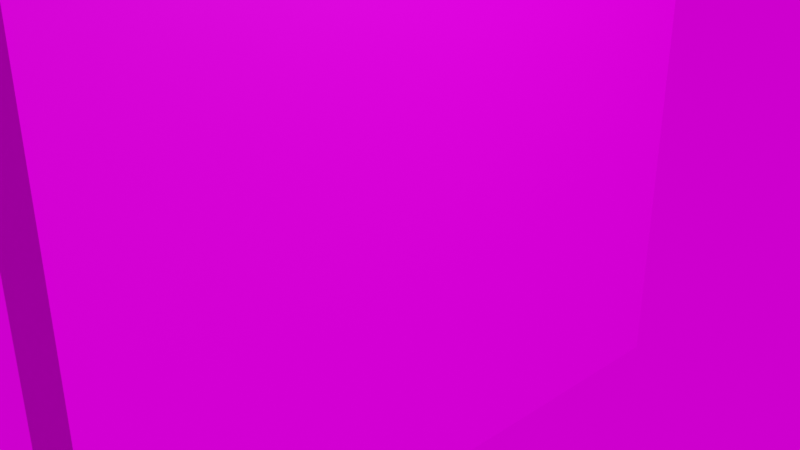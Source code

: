 # Source: testwall.blend  (saved by Blender 3.1.7; exported with 4.5.12 LTS)
import bpy
from mathutils import Matrix  # noqa: F401  (used for matrix-valued properties, if any)

bpy.ops.wm.read_factory_settings(use_empty=True)
scene = bpy.context.scene
scene.name = 'Scene'

# ---- collections
col_collection = bpy.data.collections.new('Collection'); scene.collection.children.link(col_collection)

# ---- images (referenced by path relative to the original .blend; pixels are not part of the script)
import os
ASSET_DIR = os.environ.get("B2B_ASSET_DIR", "")  # directory of the original .blend (textures are referenced by path, not embedded)
HERE = os.path.dirname(os.path.abspath(__file__))  # packed textures are extracted next to this script under _unpacked/

def load_image(name, relpath, width, height, colorspace="sRGB"):
    """Load a texture the original file referenced (path relative to the .blend, or extracted next to this script)."""
    p = next((c for c in (os.path.join(HERE, relpath), os.path.join(ASSET_DIR, relpath)) if relpath and os.path.exists(c)), "")
    if p:
        img = bpy.data.images.load(p, check_existing=True)
        img.name = name
    else:  # same state as the original file: an image datablock whose file is absent (Cycles renders it pink)
        img = bpy.data.images.new(name, width, height)
        img.source = "FILE"
        img.filepath = "//" + (relpath or name)
    img.colorspace_settings.name = colorspace
    return img
img_plaster002_2k_color_jpg = load_image('Plaster002_2K_Color.jpg', 'Plaster002_2K-JPG/Plaster002_2K_Color.jpg', 1024, 1024, 'sRGB')
img_asphalt007_2k_roughness_jpg = load_image('Asphalt007_2K_Roughness.jpg', 'Asphalt007_2K-JPG/Asphalt007_2K_Roughness.jpg', 1024, 1024, 'sRGB')
img_asphalt007_2k_normaldx_jpg = load_image('Asphalt007_2K_NormalDX.jpg', 'Asphalt007_2K-JPG/Asphalt007_2K_NormalDX.jpg', 1024, 1024, 'Non-Color')
img_tt = load_image('tt', 'testwallMAP.png', 1024, 1024, 'sRGB')
img_ttnor = load_image('ttNOR', 'testwallNOR.png', 1024, 1024, 'sRGB')

# ---- materials (node trees are filled in below, after node groups)
mat_material = bpy.data.materials.new('Material')
mat_material.alpha_threshold = 0.0
mat_material.line_color = (0.0, 0.0, 0.0, 1.0)

# ---- material node trees
mat_material.use_nodes = True; mat_material.node_tree.nodes.clear()
_N = mat_material.node_tree.nodes; _L = mat_material.node_tree.links
n0 = _N.new('ShaderNodeOutputMaterial'); n0.name = 'Material Output'; n0.location = (300, 300)
n1 = _N.new('ShaderNodeBsdfPrincipled'); n1.name = 'Principled BSDF'; n1.location = (10, 300)
n1.distribution = 'GGX'
n1.subsurface_method = 'RANDOM_WALK_SKIN'
n1.inputs[3].default_value = 1.45
n1.inputs[27].default_value = (0.0, 0.0, 0.0, 1.0)
n1.inputs[28].default_value = 1.0
n2 = _N.new('ShaderNodeNormalMap'); n2.name = 'Normal Map'; n2.location = (-265, -352)
n3 = _N.new('ShaderNodeTexImage'); n3.name = 'Image Texture'; n3.location = (-642, 303)
n3.image = img_plaster002_2k_color_jpg
n3.projection = 'BOX'
n4 = _N.new('ShaderNodeTexImage'); n4.name = 'Image Texture.001'; n4.location = (-642, -8)
n4.image = img_asphalt007_2k_roughness_jpg
n5 = _N.new('ShaderNodeTexCoord'); n5.name = 'Texture Coordinate'; n5.location = (-1375, 203)
n6 = _N.new('ShaderNodeMapping'); n6.name = 'Mapping'; n6.location = (-1126, 232)
n7 = _N.new('ShaderNodeTexImage'); n7.name = 'Image Texture.002'; n7.location = (-646, -309)
n7.image = img_asphalt007_2k_normaldx_jpg
n7.projection = 'BOX'
n8 = _N.new('ShaderNodeTexWhiteNoise'); n8.name = 'White Noise Texture'; n8.location = (-650, -609)
n9 = _N.new('ShaderNodeTexImage'); n9.name = 'Image Texture.003'; n9.location = (530, 178)
n9.image = img_tt
n10 = _N.new('ShaderNodeTexImage'); n10.name = 'Image Texture.004'; n10.location = (530, -105)
n10.image = img_ttnor
_L.new(n1.outputs[0], n0.inputs[0])
_L.new(n3.outputs[0], n1.inputs[0])
_L.new(n4.outputs[0], n1.inputs[2])
_L.new(n2.outputs[0], n1.inputs[5])
_L.new(n5.outputs[0], n6.inputs[0])
_L.new(n6.outputs[0], n3.inputs[0])
_L.new(n6.outputs[0], n4.inputs[0])
_L.new(n6.outputs[0], n7.inputs[0])
_L.new(n6.outputs[0], n8.inputs[0])
_L.new(n7.outputs[0], n2.inputs[1])
n0.is_active_output = True

# ---- world
world_world = bpy.data.worlds.new('World'); scene.world = world_world
world_world.use_nodes = True; world_world.node_tree.nodes.clear()
_N = world_world.node_tree.nodes; _L = world_world.node_tree.links
n0 = _N.new('ShaderNodeOutputWorld'); n0.name = 'World Output'; n0.location = (300, 300)
n1 = _N.new('ShaderNodeBackground'); n1.name = 'Background'; n1.location = (10, 300)
n2 = _N.new('ShaderNodeTexImage'); n2.name = 'Image Texture'; n2.location = (-190, 280)
n2.image = img_plaster002_2k_color_jpg
_L.new(n1.outputs[0], n0.inputs[0])
_L.new(n2.outputs[0], n1.inputs[0])
n0.is_active_output = True
world_world.color = (0.05088, 0.05088, 0.05088)
world_world.use_sun_shadow = False
world_world.sun_shadow_jitter_overblur = 0.0

# ---- cameras
cam_camera = bpy.data.cameras.new('Camera')
cam_camera.clip_end = 100.0
cam_camera.ortho_scale = 7.314

# ---- lights
light_light = bpy.data.lights.new('Light', 'POINT')
light_light.transmission_factor = 0.0
light_light.energy = 1000.0
light_light.shadow_soft_size = 0.1
light_light.shadow_maximum_resolution = 0.006
light_light.use_absolute_resolution = True

# ---- meshes
me_cube = bpy.data.meshes.new('Cube')
me_cube.from_pydata([(1.0, 1.0, 1.0), (1.0, 1.0, -1.0), (1.0, -1.0, 1.0), (1.0, -1.0, -1.0), (-1.0, 1.0, 1.0), (-1.0, 1.0, -1.0), (-1.0, -1.0, 1.0), (-1.0, -1.0, -1.0)], [], [(0, 4, 6, 2), (3, 2, 6, 7), (7, 6, 4, 5), (5, 1, 3, 7), (1, 0, 2, 3), (5, 4, 0, 1)])
_uv = me_cube.uv_layers.new(name='UVMap')
_uv.uv.foreach_set('vector', [4.15e-08, 1.0, 0.0, 0.6667, 0.3333, 0.6667, 0.3333, 1.0, 0.6667, 0.3333, 0.6667, 0.6667, 0.3333, 0.6667, 0.3333, 0.3333, 1.0, 0.0, 1.0, 0.3333, 0.6667, 0.3333, 0.6667, 0.0, 0.3333, 0.3333, 0.3333, 0.6667, 0.0, 0.6667, 2.075e-08, 0.3333, 0.3333, 0.3333, 0.3333, 0.0, 0.6667, 2.075e-08, 0.6667, 0.3333, 0.0, 0.3333, 0.0, 1.038e-07, 0.3333, 0.0, 0.3333, 0.3333])
me_cube.materials.append(mat_material)
me_cube.use_remesh_preserve_volume = False
me_cube.use_remesh_preserve_attributes = False
me_cube.use_mirror_vertex_groups = False
me_cube.update()

# ---- objects
ob_cube = bpy.data.objects.new('Cube', me_cube)
ob_light = bpy.data.objects.new('Light', light_light)
ob_camera = bpy.data.objects.new('Camera', cam_camera)

# ---- transforms, parenting, visibility, modifiers, constraints
ob_cube.location = (0.0, 0.0, 0.0)
ob_cube.scale = (0.4167, 3.945, 3.076)
ob_cube.lock_rotations_4d = False
ob_cube.empty_display_type = 'ARROWS'
ob_cube.lineart.crease_threshold = 0.0
ob_light.location = (4.076, 1.005, 5.904)
ob_light.rotation_euler = (0.6503, 0.05522, 1.866)
ob_light.lock_rotations_4d = False
ob_light.empty_display_type = 'ARROWS'
ob_light.color = (0.0, 0.0, 0.0, 0.0)
ob_light.lineart.crease_threshold = 0.0
ob_camera.location = (7.359, -6.926, 4.958)
ob_camera.rotation_euler = (1.109, 0.0, 0.8149)
ob_camera.lock_rotations_4d = False
ob_camera.empty_display_type = 'ARROWS'
ob_camera.color = (0.0, 0.0, 0.0, 0.0)
ob_camera.display_type = 'WIRE'
ob_camera.lineart.crease_threshold = 0.0

# ---- collection membership
col_collection.objects.link(ob_cube)
col_collection.objects.link(ob_light)
col_collection.objects.link(ob_camera)

# ---- scene / render settings (as saved in the file)
scene.camera = ob_camera
scene.frame_start = 1; scene.frame_end = 250; scene.frame_set(1)
scene.render.engine = 'CYCLES'
scene.cycles.samples = 10
scene.cycles.sampling_pattern = 'TABULATED_SOBOL'
scene.cycles.use_light_tree = False
scene.cycles.bake_type = 'NORMAL'
scene.eevee.taa_samples = 4
scene.eevee.taa_render_samples = 4
scene.view_settings.view_transform = 'Filmic'
bpy.context.view_layer.update()
